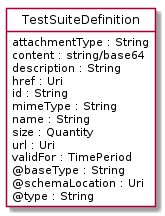

The diagram above was rendered by PlantUML. Its source (embedded in the PNG):
@startuml
hide circle
hide methods
hide stereotype
show <<Enumeration>> stereotype
skinparam class {
   BackgroundColor<<Enumeration>> #E6F5F7
   BackgroundColor<<Ref>> #FFFFE0
   BackgroundColor<<Pivot>> #FFFFFFF
   BackgroundColor<<SimpleType>> #E2F0DA
   BackgroundColor #FCF2E3
}

class TestSuiteDefinition <<Pivot>> {
    attachmentType : String
    content : string/base64
    description : String
    href : Uri
    id : String
    mimeType : String
    name : String
    size : Quantity
    url : Uri
    validFor : TimePeriod
    @baseType : String
    @schemaLocation : Uri
    @type : String
}


@enduml